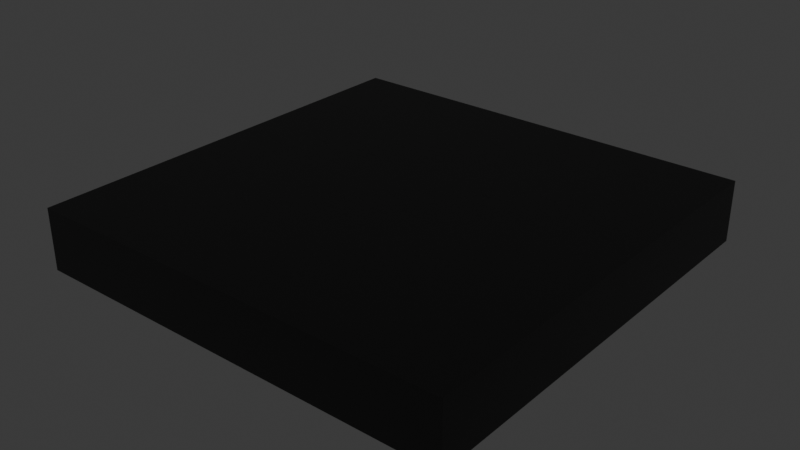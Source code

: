 # Source: LiftPlatform.blend  (saved by Blender 5.0.118; exported with 4.5.12 LTS)
import bpy
from mathutils import Matrix  # noqa: F401  (used for matrix-valued properties, if any)

bpy.ops.wm.read_factory_settings(use_empty=True)
scene = bpy.context.scene
scene.name = 'Scene'

# ---- collections
col_collection = bpy.data.collections.new('Collection'); scene.collection.children.link(col_collection)

# ---- materials (node trees are filled in below, after node groups)
mat_black_005 = bpy.data.materials.new('Black.005')
mat_black_005.alpha_threshold = 0.0
mat_black_005.use_backface_culling_lightprobe_volume = False
mat_black_005.roughness = 0.5
mat_black_005.line_color = (0.0, 0.0, 0.0, 1.0)

# ---- material node trees
mat_black_005.use_nodes = True; mat_black_005.node_tree.nodes.clear()
_N = mat_black_005.node_tree.nodes; _L = mat_black_005.node_tree.links
n0 = _N.new('ShaderNodeOutputMaterial'); n0.name = 'Material Output'; n0.location = (200, 100)
n1 = _N.new('ShaderNodeBsdfPrincipled'); n1.name = 'Principled BSDF'; n1.location = (-200, 100)
n1.inputs[0].default_value = (0.0, 0.0, 0.0, 1.0)
_L.new(n1.outputs[0], n0.inputs[0])
n0.is_active_output = True

# ---- world
world_world = bpy.data.worlds.new('World'); scene.world = world_world
world_world.use_nodes = True; world_world.node_tree.nodes.clear()
_N = world_world.node_tree.nodes; _L = world_world.node_tree.links
n0 = _N.new('ShaderNodeOutputWorld'); n0.name = 'World Output'; n0.location = (200, 100)
n1 = _N.new('ShaderNodeBackground'); n1.name = 'Background'; n1.location = (-200, 100)
n1.inputs[0].default_value = (0.05088, 0.05088, 0.05088, 1.0)
_L.new(n1.outputs[0], n0.inputs[0])
n0.is_active_output = True
world_world.color = (0.05088, 0.05088, 0.05088)
world_world.sun_shadow_jitter_overblur = 0.0

# ---- meshes
me_cube_006 = bpy.data.meshes.new('Cube.006')
me_cube_006.from_pydata([(0.7391, 0.7391, 3.692), (0.7391, -0.7391, 3.692), (-0.7391, 0.7391, 3.692), (-0.7391, -0.7391, 3.692), (0.7391, -0.7391, 9.692), (-0.7391, -0.7391, 9.692), (0.7391, 0.7391, 9.692), (-0.7391, 0.7391, 9.692), (0.7391, 0.0, 3.692), (-0.7391, 0.0, 3.692), (0.7391, 0.0, 9.692), (-0.7391, 0.0, 9.692), (-0.7391, 0.3695, 3.692), (-0.7391, 0.3695, 9.692), (0.7391, 0.3695, 3.692), (0.7391, 0.3695, 9.692), (-0.7391, 0.5543, 3.692), (-0.7391, 0.5543, 9.692), (0.7391, 0.5543, 3.692), (0.7391, 0.5543, 9.692), (-0.7391, 0.6467, 3.692), (-0.7391, 0.6467, 9.692), (0.7391, 0.6467, 3.692), (0.7391, 0.6467, 9.692), (-0.7391, 0.6929, 3.692), (-0.7391, 0.6929, 9.692), (0.7391, 0.6929, 3.692), (0.7391, 0.6929, 9.692), (0.7391, 0.6005, 3.692), (0.7391, 0.6005, 9.692), (-0.7391, 0.6005, 3.692), (-0.7391, 0.6005, 9.692), (-0.7391, 0.716, 3.692), (-0.7391, 0.716, 9.692), (0.7391, 0.716, 3.692), (0.7391, 0.716, 9.692), (0.7391, 0.5774, 3.692), (0.7391, 0.5774, 9.692), (-0.7391, 0.5774, 3.692), (-0.7391, 0.5774, 9.692), (0.0, -0.7391, 3.692), (0.0, 0.7391, 3.692), (0.0, -0.7391, 9.692), (0.0, 0.7391, 9.692), (0.0, 0.0, 3.692), (0.0, 0.0, 9.692), (0.0, 0.3695, 9.692), (0.0, 0.3695, 3.692), (0.0, 0.5543, 9.692), (0.0, 0.5543, 3.692), (0.0, 0.6467, 9.692), (0.0, 0.6467, 3.692), (0.0, 0.6929, 9.692), (0.0, 0.6929, 3.692), (0.0, 0.6005, 3.692), (0.0, 0.6005, 9.692), (0.0, 0.716, 9.692), (0.0, 0.716, 3.692), (0.0, 0.5774, 3.692), (0.0, 0.5774, 9.692)], [], [(40, 1, 4, 42), (45, 11, 5, 42), (41, 2, 7, 43), (34, 0, 6, 35), (9, 3, 5, 11), (57, 32, 2, 41), (40, 3, 9, 44), (12, 9, 11, 13), (1, 8, 10, 4), (46, 13, 11, 45), (48, 17, 13, 46), (16, 12, 13, 17), (44, 9, 12, 47), (8, 14, 15, 10), (38, 16, 17, 39), (59, 39, 17, 48), (47, 12, 16, 49), (14, 18, 19, 15), (52, 25, 21, 50), (24, 20, 21, 25), (54, 30, 20, 51), (28, 22, 23, 29), (32, 24, 25, 33), (56, 33, 25, 52), (51, 20, 24, 53), (22, 26, 27, 23), (36, 28, 29, 37), (58, 38, 30, 54), (50, 21, 31, 55), (20, 30, 31, 21), (43, 7, 33, 56), (2, 32, 33, 7), (53, 24, 32, 57), (26, 34, 35, 27), (49, 16, 38, 58), (18, 36, 37, 19), (55, 31, 39, 59), (30, 38, 39, 31), (29, 55, 59, 37), (18, 49, 58, 36), (26, 53, 57, 34), (6, 43, 56, 35), (23, 50, 55, 29), (36, 58, 54, 28), (22, 51, 53, 26), (35, 56, 52, 27), (28, 54, 51, 22), (27, 52, 50, 23), (14, 47, 49, 18), (37, 59, 48, 19), (8, 44, 47, 14), (19, 48, 46, 15), (15, 46, 45, 10), (1, 40, 44, 8), (34, 57, 41, 0), (0, 41, 43, 6), (10, 45, 42, 4), (3, 40, 42, 5)])
_uv = me_cube_006.uv_layers.new(name='UVMap')
_uv.uv.foreach_set('vector', [0.75, 0.7174, 0.6576, 0.7174, 0.6576, 0.7174, 0.75, 0.7174, 0.75, 0.625, 0.8424, 0.625, 0.8424, 0.7174, 0.75, 0.7174, 0.75, 0.5326, 0.8424, 0.5326, 0.8424, 0.5326, 0.75, 0.5326, 0.6576, 0.5355, 0.6576, 0.5326, 0.6576, 0.5326, 0.6576, 0.5355, 0.8424, 0.625, 0.8424, 0.7174, 0.8424, 0.7174, 0.8424, 0.625, 0.75, 0.5355, 0.8424, 0.5355, 0.8424, 0.5326, 0.75, 0.5326, 0.75, 0.7174, 0.8424, 0.7174, 0.8424, 0.625, 0.75, 0.625, 0.8424, 0.5788, 0.8424, 0.625, 0.8424, 0.625, 0.8424, 0.5788, 0.6576, 0.7174, 0.6576, 0.625, 0.6576, 0.625, 0.6576, 0.7174, 0.75, 0.5788, 0.8424, 0.5788, 0.8424, 0.625, 0.75, 0.625, 0.75, 0.5557, 0.8424, 0.5557, 0.8424, 0.5788, 0.75, 0.5788, 0.8424, 0.5557, 0.8424, 0.5788, 0.8424, 0.5788, 0.8424, 0.5557, 0.75, 0.625, 0.8424, 0.625, 0.8424, 0.5788, 0.75, 0.5788, 0.6576, 0.625, 0.6576, 0.5788, 0.6576, 0.5788, 0.6576, 0.625, 0.8424, 0.5528, 0.8424, 0.5557, 0.8424, 0.5557, 0.8424, 0.5528, 0.75, 0.5528, 0.8424, 0.5528, 0.8424, 0.5557, 0.75, 0.5557, 0.75, 0.5788, 0.8424, 0.5788, 0.8424, 0.5557, 0.75, 0.5557, 0.6576, 0.5788, 0.6576, 0.5557, 0.6576, 0.5557, 0.6576, 0.5788, 0.75, 0.5384, 0.8424, 0.5384, 0.8424, 0.5442, 0.75, 0.5442, 0.8424, 0.5384, 0.8424, 0.5442, 0.8424, 0.5442, 0.8424, 0.5384, 0.75, 0.5499, 0.8424, 0.5499, 0.8424, 0.5442, 0.75, 0.5442, 0.6576, 0.5499, 0.6576, 0.5442, 0.6576, 0.5442, 0.6576, 0.5499, 0.8424, 0.5355, 0.8424, 0.5384, 0.8424, 0.5384, 0.8424, 0.5355, 0.75, 0.5355, 0.8424, 0.5355, 0.8424, 0.5384, 0.75, 0.5384, 0.75, 0.5442, 0.8424, 0.5442, 0.8424, 0.5384, 0.75, 0.5384, 0.6576, 0.5442, 0.6576, 0.5384, 0.6576, 0.5384, 0.6576, 0.5442, 0.6576, 0.5528, 0.6576, 0.5499, 0.6576, 0.5499, 0.6576, 0.5528, 0.75, 0.5528, 0.8424, 0.5528, 0.8424, 0.5499, 0.75, 0.5499, 0.75, 0.5442, 0.8424, 0.5442, 0.8424, 0.5499, 0.75, 0.5499, 0.8424, 0.5442, 0.8424, 0.5499, 0.8424, 0.5499, 0.8424, 0.5442, 0.75, 0.5326, 0.8424, 0.5326, 0.8424, 0.5355, 0.75, 0.5355, 0.8424, 0.5326, 0.8424, 0.5355, 0.8424, 0.5355, 0.8424, 0.5326, 0.75, 0.5384, 0.8424, 0.5384, 0.8424, 0.5355, 0.75, 0.5355, 0.6576, 0.5384, 0.6576, 0.5355, 0.6576, 0.5355, 0.6576, 0.5384, 0.75, 0.5557, 0.8424, 0.5557, 0.8424, 0.5528, 0.75, 0.5528, 0.6576, 0.5557, 0.6576, 0.5528, 0.6576, 0.5528, 0.6576, 0.5557, 0.75, 0.5499, 0.8424, 0.5499, 0.8424, 0.5528, 0.75, 0.5528, 0.8424, 0.5499, 0.8424, 0.5528, 0.8424, 0.5528, 0.8424, 0.5499, 0.6576, 0.5499, 0.75, 0.5499, 0.75, 0.5528, 0.6576, 0.5528, 0.6576, 0.5557, 0.75, 0.5557, 0.75, 0.5528, 0.6576, 0.5528, 0.6576, 0.5384, 0.75, 0.5384, 0.75, 0.5355, 0.6576, 0.5355, 0.6576, 0.5326, 0.75, 0.5326, 0.75, 0.5355, 0.6576, 0.5355, 0.6576, 0.5442, 0.75, 0.5442, 0.75, 0.5499, 0.6576, 0.5499, 0.6576, 0.5528, 0.75, 0.5528, 0.75, 0.5499, 0.6576, 0.5499, 0.6576, 0.5442, 0.75, 0.5442, 0.75, 0.5384, 0.6576, 0.5384, 0.6576, 0.5355, 0.75, 0.5355, 0.75, 0.5384, 0.6576, 0.5384, 0.6576, 0.5499, 0.75, 0.5499, 0.75, 0.5442, 0.6576, 0.5442, 0.6576, 0.5384, 0.75, 0.5384, 0.75, 0.5442, 0.6576, 0.5442, 0.6576, 0.5788, 0.75, 0.5788, 0.75, 0.5557, 0.6576, 0.5557, 0.6576, 0.5528, 0.75, 0.5528, 0.75, 0.5557, 0.6576, 0.5557, 0.6576, 0.625, 0.75, 0.625, 0.75, 0.5788, 0.6576, 0.5788, 0.6576, 0.5557, 0.75, 0.5557, 0.75, 0.5788, 0.6576, 0.5788, 0.6576, 0.5788, 0.75, 0.5788, 0.75, 0.625, 0.6576, 0.625, 0.6576, 0.7174, 0.75, 0.7174, 0.75, 0.625, 0.6576, 0.625, 0.6576, 0.5355, 0.75, 0.5355, 0.75, 0.5326, 0.6576, 0.5326, 0.6576, 0.5326, 0.75, 0.5326, 0.75, 0.5326, 0.6576, 0.5326, 0.6576, 0.625, 0.75, 0.625, 0.75, 0.7174, 0.6576, 0.7174, 0.8424, 0.7174, 0.75, 0.7174, 0.75, 0.7174, 0.8424, 0.7174])
me_cube_006.materials.append(mat_black_005)
me_cube_006.use_mirror_vertex_groups = False
me_cube_006.update()

# ---- objects
ob_platform = bpy.data.objects.new('Platform', me_cube_006)

# ---- transforms, parenting, visibility, modifiers, constraints
ob_platform.location = (0.0, 0.0, -0.6)
ob_platform.scale = (2.848, 2.848, 0.1)
ob_platform.lock_rotations_4d = False
ob_platform.empty_display_type = 'ARROWS'
ob_platform.lineart.crease_threshold = 0.0

# ---- collection membership
col_collection.objects.link(ob_platform)

# ---- scene / render settings (as saved in the file)
scene.frame_start = 1; scene.frame_end = 250; scene.frame_set(1)
scene.render.engine = 'BLENDER_EEVEE_NEXT'
scene.render.bake_bias = 0.0
scene.render.bake_samples = 0
scene.cycles.sampling_pattern = 'TABULATED_SOBOL'
scene.eevee.use_volume_custom_range = False
bpy.context.view_layer.update()

# ---- added for rendering (the .blend has no active camera and no usable light): camera, sun
cam_auto = bpy.data.cameras.new('AutoCamera')
cam_auto.lens = 50.0
cam_auto.sensor_width = 36.0
cam_auto.clip_end = 1000.0
ob_auto_camera = bpy.data.objects.new('AutoCamera', cam_auto)
scene.collection.objects.link(ob_auto_camera)
ob_auto_camera.location = (5.53716, -6.64459, 4.49893)
ob_auto_camera.rotation_euler = (1.09748, -7.21219e-08, 0.694738)
scene.camera = ob_auto_camera
light_auto_sun = bpy.data.lights.new('AutoSun', 'SUN')
light_auto_sun.energy = 3.0
light_auto_sun.angle = 0.0523599
ob_auto_sun = bpy.data.objects.new('AutoSun', light_auto_sun)
scene.collection.objects.link(ob_auto_sun)
ob_auto_sun.rotation_euler = (0.872665, 0.174533, 0.523599)
bpy.context.view_layer.update()
